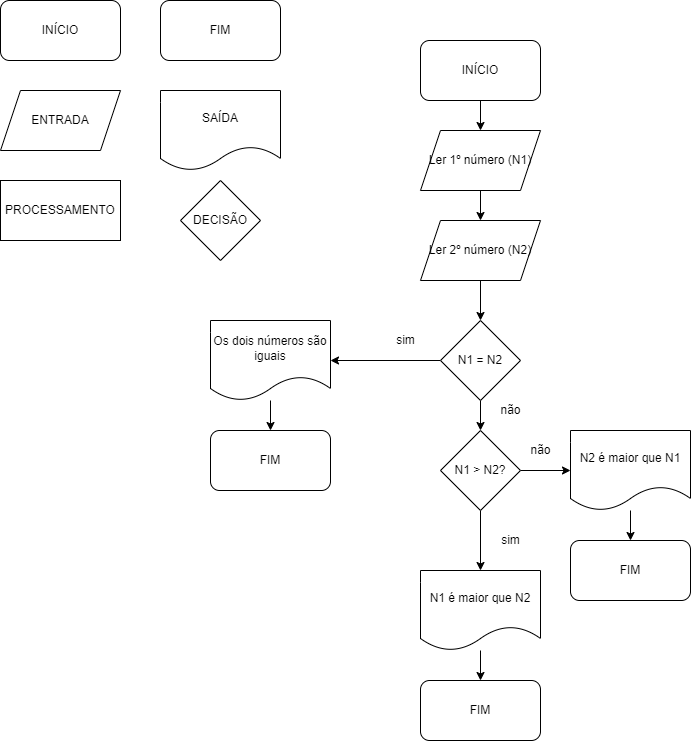

The diagram above was exported from draw.io. Its source (the exported page's mxGraphModel, read from the mxfile embedded in the PNG):
<mxGraphModel dx="868" dy="482" grid="1" gridSize="10" guides="1" tooltips="1" connect="1" arrows="1" fold="1" page="1" pageScale="1" pageWidth="827" pageHeight="1169" math="0" shadow="0">
  <root>
    <mxCell id="0" />
    <mxCell id="1" parent="0" />
    <mxCell id="OKhteHIMoFVqDsp8OsBI-1" value="FIM" style="rounded=1;whiteSpace=wrap;html=1;" vertex="1" parent="1">
      <mxGeometry x="210" y="430" width="120" height="60" as="geometry" />
    </mxCell>
    <mxCell id="OKhteHIMoFVqDsp8OsBI-2" value="INÍCIO" style="rounded=1;whiteSpace=wrap;html=1;" vertex="1" parent="1">
      <mxGeometry width="120" height="60" as="geometry" />
    </mxCell>
    <mxCell id="OKhteHIMoFVqDsp8OsBI-10" value="" style="edgeStyle=orthogonalEdgeStyle;rounded=0;orthogonalLoop=1;jettySize=auto;html=1;" edge="1" parent="1" source="OKhteHIMoFVqDsp8OsBI-3" target="OKhteHIMoFVqDsp8OsBI-9">
      <mxGeometry relative="1" as="geometry" />
    </mxCell>
    <mxCell id="OKhteHIMoFVqDsp8OsBI-3" value="Ler 1º número (N1)" style="shape=parallelogram;perimeter=parallelogramPerimeter;whiteSpace=wrap;html=1;fixedSize=1;" vertex="1" parent="1">
      <mxGeometry x="420" y="130" width="120" height="60" as="geometry" />
    </mxCell>
    <mxCell id="OKhteHIMoFVqDsp8OsBI-12" value="" style="edgeStyle=orthogonalEdgeStyle;rounded=0;orthogonalLoop=1;jettySize=auto;html=1;" edge="1" parent="1" source="OKhteHIMoFVqDsp8OsBI-4" target="OKhteHIMoFVqDsp8OsBI-1">
      <mxGeometry relative="1" as="geometry" />
    </mxCell>
    <mxCell id="OKhteHIMoFVqDsp8OsBI-4" value="Os dois números são iguais" style="shape=document;whiteSpace=wrap;html=1;boundedLbl=1;" vertex="1" parent="1">
      <mxGeometry x="210" y="320" width="120" height="80" as="geometry" />
    </mxCell>
    <mxCell id="OKhteHIMoFVqDsp8OsBI-11" value="" style="edgeStyle=orthogonalEdgeStyle;rounded=0;orthogonalLoop=1;jettySize=auto;html=1;" edge="1" parent="1" source="OKhteHIMoFVqDsp8OsBI-5" target="OKhteHIMoFVqDsp8OsBI-4">
      <mxGeometry relative="1" as="geometry" />
    </mxCell>
    <mxCell id="OKhteHIMoFVqDsp8OsBI-20" value="" style="edgeStyle=orthogonalEdgeStyle;rounded=0;orthogonalLoop=1;jettySize=auto;html=1;" edge="1" parent="1" source="OKhteHIMoFVqDsp8OsBI-5" target="OKhteHIMoFVqDsp8OsBI-19">
      <mxGeometry relative="1" as="geometry" />
    </mxCell>
    <mxCell id="OKhteHIMoFVqDsp8OsBI-5" value="N1 = N2" style="rhombus;whiteSpace=wrap;html=1;" vertex="1" parent="1">
      <mxGeometry x="440" y="320" width="80" height="80" as="geometry" />
    </mxCell>
    <mxCell id="OKhteHIMoFVqDsp8OsBI-6" value="PROCESSAMENTO" style="rounded=0;whiteSpace=wrap;html=1;" vertex="1" parent="1">
      <mxGeometry y="180" width="120" height="60" as="geometry" />
    </mxCell>
    <mxCell id="OKhteHIMoFVqDsp8OsBI-8" value="" style="edgeStyle=orthogonalEdgeStyle;rounded=0;orthogonalLoop=1;jettySize=auto;html=1;" edge="1" parent="1" source="OKhteHIMoFVqDsp8OsBI-7" target="OKhteHIMoFVqDsp8OsBI-3">
      <mxGeometry relative="1" as="geometry" />
    </mxCell>
    <mxCell id="OKhteHIMoFVqDsp8OsBI-7" value="INÍCIO" style="rounded=1;whiteSpace=wrap;html=1;" vertex="1" parent="1">
      <mxGeometry x="420" y="40" width="120" height="60" as="geometry" />
    </mxCell>
    <mxCell id="OKhteHIMoFVqDsp8OsBI-14" value="" style="edgeStyle=orthogonalEdgeStyle;rounded=0;orthogonalLoop=1;jettySize=auto;html=1;" edge="1" parent="1" source="OKhteHIMoFVqDsp8OsBI-9" target="OKhteHIMoFVqDsp8OsBI-5">
      <mxGeometry relative="1" as="geometry" />
    </mxCell>
    <mxCell id="OKhteHIMoFVqDsp8OsBI-9" value="Ler 2º número (N2)" style="shape=parallelogram;perimeter=parallelogramPerimeter;whiteSpace=wrap;html=1;fixedSize=1;" vertex="1" parent="1">
      <mxGeometry x="420" y="220" width="120" height="60" as="geometry" />
    </mxCell>
    <mxCell id="OKhteHIMoFVqDsp8OsBI-13" value="sim" style="text;html=1;align=center;verticalAlign=middle;resizable=0;points=[];autosize=1;strokeColor=none;fillColor=none;" vertex="1" parent="1">
      <mxGeometry x="390" y="330" width="30" height="20" as="geometry" />
    </mxCell>
    <mxCell id="OKhteHIMoFVqDsp8OsBI-16" value="FIM" style="rounded=1;whiteSpace=wrap;html=1;" vertex="1" parent="1">
      <mxGeometry x="160" width="120" height="60" as="geometry" />
    </mxCell>
    <mxCell id="OKhteHIMoFVqDsp8OsBI-17" value="ENTRADA" style="shape=parallelogram;perimeter=parallelogramPerimeter;whiteSpace=wrap;html=1;fixedSize=1;" vertex="1" parent="1">
      <mxGeometry y="90" width="120" height="60" as="geometry" />
    </mxCell>
    <mxCell id="OKhteHIMoFVqDsp8OsBI-18" value="SAÍDA" style="shape=document;whiteSpace=wrap;html=1;boundedLbl=1;" vertex="1" parent="1">
      <mxGeometry x="160" y="90" width="120" height="80" as="geometry" />
    </mxCell>
    <mxCell id="OKhteHIMoFVqDsp8OsBI-24" value="" style="edgeStyle=orthogonalEdgeStyle;rounded=0;orthogonalLoop=1;jettySize=auto;html=1;" edge="1" parent="1" source="OKhteHIMoFVqDsp8OsBI-19" target="OKhteHIMoFVqDsp8OsBI-23">
      <mxGeometry relative="1" as="geometry" />
    </mxCell>
    <mxCell id="OKhteHIMoFVqDsp8OsBI-27" value="" style="edgeStyle=orthogonalEdgeStyle;rounded=0;orthogonalLoop=1;jettySize=auto;html=1;" edge="1" parent="1" source="OKhteHIMoFVqDsp8OsBI-19" target="OKhteHIMoFVqDsp8OsBI-22">
      <mxGeometry relative="1" as="geometry" />
    </mxCell>
    <mxCell id="OKhteHIMoFVqDsp8OsBI-19" value="N1 &amp;gt; N2?" style="rhombus;whiteSpace=wrap;html=1;" vertex="1" parent="1">
      <mxGeometry x="440" y="430" width="80" height="80" as="geometry" />
    </mxCell>
    <mxCell id="OKhteHIMoFVqDsp8OsBI-21" value="não" style="text;html=1;align=center;verticalAlign=middle;resizable=0;points=[];autosize=1;strokeColor=none;fillColor=none;" vertex="1" parent="1">
      <mxGeometry x="490" y="400" width="40" height="20" as="geometry" />
    </mxCell>
    <mxCell id="OKhteHIMoFVqDsp8OsBI-30" value="" style="edgeStyle=orthogonalEdgeStyle;rounded=0;orthogonalLoop=1;jettySize=auto;html=1;" edge="1" parent="1" source="OKhteHIMoFVqDsp8OsBI-22" target="OKhteHIMoFVqDsp8OsBI-28">
      <mxGeometry relative="1" as="geometry" />
    </mxCell>
    <mxCell id="OKhteHIMoFVqDsp8OsBI-22" value="N2 é maior que N1" style="shape=document;whiteSpace=wrap;html=1;boundedLbl=1;" vertex="1" parent="1">
      <mxGeometry x="570" y="430" width="120" height="80" as="geometry" />
    </mxCell>
    <mxCell id="OKhteHIMoFVqDsp8OsBI-31" value="" style="edgeStyle=orthogonalEdgeStyle;rounded=0;orthogonalLoop=1;jettySize=auto;html=1;" edge="1" parent="1" source="OKhteHIMoFVqDsp8OsBI-23" target="OKhteHIMoFVqDsp8OsBI-29">
      <mxGeometry relative="1" as="geometry" />
    </mxCell>
    <mxCell id="OKhteHIMoFVqDsp8OsBI-23" value="N1 é maior que N2" style="shape=document;whiteSpace=wrap;html=1;boundedLbl=1;" vertex="1" parent="1">
      <mxGeometry x="420" y="570" width="120" height="80" as="geometry" />
    </mxCell>
    <mxCell id="OKhteHIMoFVqDsp8OsBI-25" value="sim" style="text;html=1;align=center;verticalAlign=middle;resizable=0;points=[];autosize=1;strokeColor=none;fillColor=none;" vertex="1" parent="1">
      <mxGeometry x="495" y="530" width="30" height="20" as="geometry" />
    </mxCell>
    <mxCell id="OKhteHIMoFVqDsp8OsBI-26" value="não" style="text;html=1;align=center;verticalAlign=middle;resizable=0;points=[];autosize=1;strokeColor=none;fillColor=none;" vertex="1" parent="1">
      <mxGeometry x="520" y="440" width="40" height="20" as="geometry" />
    </mxCell>
    <mxCell id="OKhteHIMoFVqDsp8OsBI-28" value="FIM" style="rounded=1;whiteSpace=wrap;html=1;" vertex="1" parent="1">
      <mxGeometry x="570" y="540" width="120" height="60" as="geometry" />
    </mxCell>
    <mxCell id="OKhteHIMoFVqDsp8OsBI-29" value="FIM" style="rounded=1;whiteSpace=wrap;html=1;" vertex="1" parent="1">
      <mxGeometry x="420" y="680" width="120" height="60" as="geometry" />
    </mxCell>
    <mxCell id="OKhteHIMoFVqDsp8OsBI-32" value="DECISÃO" style="rhombus;whiteSpace=wrap;html=1;" vertex="1" parent="1">
      <mxGeometry x="180" y="180" width="80" height="80" as="geometry" />
    </mxCell>
  </root>
</mxGraphModel>